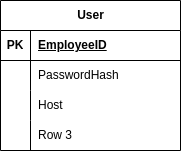

The diagram above was exported from draw.io. Its source (the exported page's mxGraphModel, read from the mxfile embedded in the PNG):
<mxGraphModel dx="473" dy="808" grid="1" gridSize="10" guides="1" tooltips="1" connect="1" arrows="1" fold="1" page="1" pageScale="1" pageWidth="850" pageHeight="1100" math="0" shadow="0">
  <root>
    <mxCell id="0" />
    <mxCell id="1" parent="0" />
    <mxCell id="eft2vDku_Njyny4h9DdU-1" value="User" style="shape=table;startSize=30;container=1;collapsible=1;childLayout=tableLayout;fixedRows=1;rowLines=0;fontStyle=1;align=center;resizeLast=1;html=1;" vertex="1" parent="1">
      <mxGeometry x="245" y="270" width="180" height="150" as="geometry" />
    </mxCell>
    <mxCell id="eft2vDku_Njyny4h9DdU-2" value="" style="shape=tableRow;horizontal=0;startSize=0;swimlaneHead=0;swimlaneBody=0;fillColor=none;collapsible=0;dropTarget=0;points=[[0,0.5],[1,0.5]];portConstraint=eastwest;top=0;left=0;right=0;bottom=1;" vertex="1" parent="eft2vDku_Njyny4h9DdU-1">
      <mxGeometry y="30" width="180" height="30" as="geometry" />
    </mxCell>
    <mxCell id="eft2vDku_Njyny4h9DdU-3" value="PK" style="shape=partialRectangle;connectable=0;fillColor=none;top=0;left=0;bottom=0;right=0;fontStyle=1;overflow=hidden;whiteSpace=wrap;html=1;" vertex="1" parent="eft2vDku_Njyny4h9DdU-2">
      <mxGeometry width="30" height="30" as="geometry">
        <mxRectangle width="30" height="30" as="alternateBounds" />
      </mxGeometry>
    </mxCell>
    <mxCell id="eft2vDku_Njyny4h9DdU-4" value="EmployeeID" style="shape=partialRectangle;connectable=0;fillColor=none;top=0;left=0;bottom=0;right=0;align=left;spacingLeft=6;fontStyle=5;overflow=hidden;whiteSpace=wrap;html=1;" vertex="1" parent="eft2vDku_Njyny4h9DdU-2">
      <mxGeometry x="30" width="150" height="30" as="geometry">
        <mxRectangle width="150" height="30" as="alternateBounds" />
      </mxGeometry>
    </mxCell>
    <mxCell id="eft2vDku_Njyny4h9DdU-5" value="" style="shape=tableRow;horizontal=0;startSize=0;swimlaneHead=0;swimlaneBody=0;fillColor=none;collapsible=0;dropTarget=0;points=[[0,0.5],[1,0.5]];portConstraint=eastwest;top=0;left=0;right=0;bottom=0;" vertex="1" parent="eft2vDku_Njyny4h9DdU-1">
      <mxGeometry y="60" width="180" height="30" as="geometry" />
    </mxCell>
    <mxCell id="eft2vDku_Njyny4h9DdU-6" value="" style="shape=partialRectangle;connectable=0;fillColor=none;top=0;left=0;bottom=0;right=0;editable=1;overflow=hidden;whiteSpace=wrap;html=1;" vertex="1" parent="eft2vDku_Njyny4h9DdU-5">
      <mxGeometry width="30" height="30" as="geometry">
        <mxRectangle width="30" height="30" as="alternateBounds" />
      </mxGeometry>
    </mxCell>
    <mxCell id="eft2vDku_Njyny4h9DdU-7" value="PasswordHash" style="shape=partialRectangle;connectable=0;fillColor=none;top=0;left=0;bottom=0;right=0;align=left;spacingLeft=6;overflow=hidden;whiteSpace=wrap;html=1;" vertex="1" parent="eft2vDku_Njyny4h9DdU-5">
      <mxGeometry x="30" width="150" height="30" as="geometry">
        <mxRectangle width="150" height="30" as="alternateBounds" />
      </mxGeometry>
    </mxCell>
    <mxCell id="eft2vDku_Njyny4h9DdU-8" value="" style="shape=tableRow;horizontal=0;startSize=0;swimlaneHead=0;swimlaneBody=0;fillColor=none;collapsible=0;dropTarget=0;points=[[0,0.5],[1,0.5]];portConstraint=eastwest;top=0;left=0;right=0;bottom=0;" vertex="1" parent="eft2vDku_Njyny4h9DdU-1">
      <mxGeometry y="90" width="180" height="30" as="geometry" />
    </mxCell>
    <mxCell id="eft2vDku_Njyny4h9DdU-9" value="" style="shape=partialRectangle;connectable=0;fillColor=none;top=0;left=0;bottom=0;right=0;editable=1;overflow=hidden;whiteSpace=wrap;html=1;" vertex="1" parent="eft2vDku_Njyny4h9DdU-8">
      <mxGeometry width="30" height="30" as="geometry">
        <mxRectangle width="30" height="30" as="alternateBounds" />
      </mxGeometry>
    </mxCell>
    <mxCell id="eft2vDku_Njyny4h9DdU-10" value="Host" style="shape=partialRectangle;connectable=0;fillColor=none;top=0;left=0;bottom=0;right=0;align=left;spacingLeft=6;overflow=hidden;whiteSpace=wrap;html=1;" vertex="1" parent="eft2vDku_Njyny4h9DdU-8">
      <mxGeometry x="30" width="150" height="30" as="geometry">
        <mxRectangle width="150" height="30" as="alternateBounds" />
      </mxGeometry>
    </mxCell>
    <mxCell id="eft2vDku_Njyny4h9DdU-11" value="" style="shape=tableRow;horizontal=0;startSize=0;swimlaneHead=0;swimlaneBody=0;fillColor=none;collapsible=0;dropTarget=0;points=[[0,0.5],[1,0.5]];portConstraint=eastwest;top=0;left=0;right=0;bottom=0;" vertex="1" parent="eft2vDku_Njyny4h9DdU-1">
      <mxGeometry y="120" width="180" height="30" as="geometry" />
    </mxCell>
    <mxCell id="eft2vDku_Njyny4h9DdU-12" value="" style="shape=partialRectangle;connectable=0;fillColor=none;top=0;left=0;bottom=0;right=0;editable=1;overflow=hidden;whiteSpace=wrap;html=1;" vertex="1" parent="eft2vDku_Njyny4h9DdU-11">
      <mxGeometry width="30" height="30" as="geometry">
        <mxRectangle width="30" height="30" as="alternateBounds" />
      </mxGeometry>
    </mxCell>
    <mxCell id="eft2vDku_Njyny4h9DdU-13" value="Row 3" style="shape=partialRectangle;connectable=0;fillColor=none;top=0;left=0;bottom=0;right=0;align=left;spacingLeft=6;overflow=hidden;whiteSpace=wrap;html=1;" vertex="1" parent="eft2vDku_Njyny4h9DdU-11">
      <mxGeometry x="30" width="150" height="30" as="geometry">
        <mxRectangle width="150" height="30" as="alternateBounds" />
      </mxGeometry>
    </mxCell>
  </root>
</mxGraphModel>